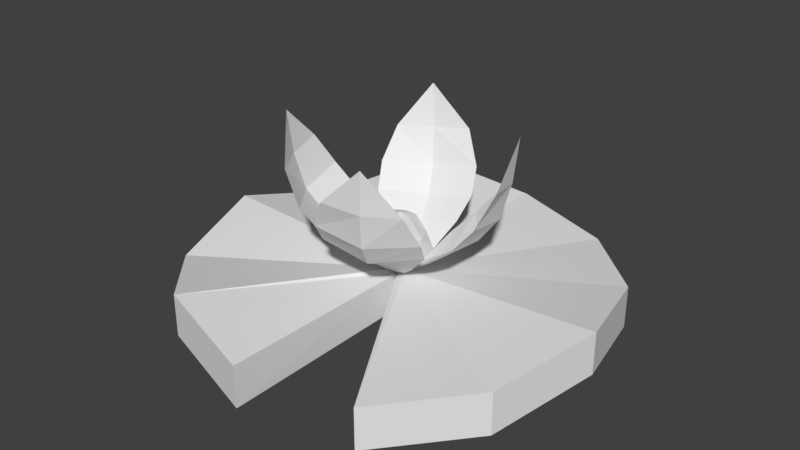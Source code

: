 # Source: lily2.blend  (saved by Blender 2.79.0; exported with 4.5.12 LTS)
import bpy
from mathutils import Matrix  # noqa: F401  (used for matrix-valued properties, if any)

bpy.ops.wm.read_factory_settings(use_empty=True)
scene = bpy.context.scene
scene.name = 'Scene'

# ---- collections
col_collection_1 = bpy.data.collections.new('Collection 1'); scene.collection.children.link(col_collection_1)

# ---- world
world_world = bpy.data.worlds.new('World'); scene.world = world_world
world_world.color = (0.05088, 0.05088, 0.05088)
world_world.use_sun_shadow = False
world_world.sun_shadow_jitter_overblur = 0.0
world_world.cycles.sampling_method = 'MANUAL'

# ---- meshes
me_cylinder_004 = bpy.data.meshes.new('Cylinder.004')
me_cylinder_004.from_pydata([(-0.338, 0.2749, 0.4341), (-0.2082, 0.129, 0.2474), (-0.2928, 0.1934, 0.3282), (-0.003708, 0.4972, 0.6099), (-0.05927, 0.2295, 0.2376), (-0.1099, 0.3407, 0.3066), (0.08279, 0.1334, 0.1714), (-0.3218, 0.369, 0.5879), (-0.1494, 0.4184, 0.4186), (-0.1957, 0.472, 0.7935), (0.1161, 0.3641, 0.3541), (-0.2749, -0.338, 0.4341), (-0.129, -0.2082, 0.2474), (0.4571, 0.1765, 0.5887), (-0.1934, -0.2928, 0.3282), (-0.4972, -0.003708, 0.6099), (-0.2295, -0.05927, 0.2376), (-0.3407, -0.1099, 0.3066), (-0.1334, 0.08279, 0.1714), (-0.369, -0.3218, 0.5879), (-0.4184, -0.1494, 0.4186), (-0.472, -0.1957, 0.7935), (-0.3641, 0.1161, 0.3541), (0.006565, -0.02507, 0.08749), (-0.2627, 0.1123, 0.2669), (-0.4486, 0.079, 0.4608), (-0.1117, -0.01731, 0.17), (-0.08279, -0.1334, 0.1714), (-0.4571, -0.1765, 0.5887), (0.1118, 0.01731, 0.17), (0.4486, -0.079, 0.4608), (0.2627, -0.1123, 0.2669), (0.472, 0.1957, 0.7935), (0.3641, -0.1161, 0.3541), (0.4184, 0.1494, 0.4186), (0.369, 0.3218, 0.5879), (0.1334, -0.08279, 0.1714), (0.1123, 0.2627, 0.2669), (0.3407, 0.1099, 0.3066), (0.079, 0.4486, 0.4608), (0.2295, 0.05927, 0.2376), (-0.01731, 0.1118, 0.17), (0.4972, 0.003708, 0.6099), (0.1934, 0.2928, 0.3282), (0.129, 0.2082, 0.2474), (0.2749, 0.338, 0.4341), (0.1765, -0.4571, 0.5887), (0.01576, -0.1126, 0.17), (-0.079, -0.4486, 0.4608), (-0.1123, -0.2627, 0.2669), (0.1957, -0.472, 0.7935), (-0.1161, -0.3641, 0.3541), (0.1494, -0.4184, 0.4186), (0.3218, -0.369, 0.5879), (0.1099, -0.3407, 0.3066), (0.05927, -0.2295, 0.2376), (0.003708, -0.4972, 0.6099), (0.2928, -0.1934, 0.3282), (-0.1765, 0.4571, 0.5887), (0.2082, -0.129, 0.2474), (0.338, -0.2749, 0.4341), (0.0, 0.0, -0.1), (0.0, 1.0, -0.1), (0.0, 1.0, 0.1), (0.5, 0.866, -0.137), (0.5, 0.866, 0.06304), (0.866, 0.5, -0.1), (0.866, 0.5, 0.1), (1.0, -4.371e-08, -0.02906), (1.0, -4.371e-08, 0.1709), (0.866, -0.5, -0.1), (0.866, -0.5, 0.1), (0.5, -0.866, -0.1361), (0.5, -0.866, 0.06385), (1.51e-07, -1.0, -0.1), (1.51e-07, -1.0, 0.1), (-0.5, -0.866, -0.03376), (-0.5, -0.866, 0.1662), (-0.866, -0.5, -0.1288), (-0.866, -0.5, 0.0712), (-1.0, -4.649e-07, -0.04954), (-1.0, -4.649e-07, 0.1505), (-0.866, 0.5, -0.1653), (-0.866, 0.5, 0.03466), (-0.5, 0.866, 0.007132), (-0.5, 0.866, 0.2071), (0.04595, -0.02728, 0.09995), (0.04413, 0.001589, 0.1029), (0.03925, 0.06208, 0.3565), (-0.03018, -0.05084, 0.1038), (0.06208, -0.03925, 0.3565), (-0.03439, -0.01985, 0.09886), (-0.04302, -0.001548, 0.1019), (-0.04217, 0.02504, 0.09699), (0.02593, 0.04367, 0.09816), (0.03551, 0.0205, 0.1), (0.07121, 0.09812, 0.2698), (-0.001505, 0.04118, 0.1003), (0.05128, 0.008346, 0.3629), (-0.02335, 0.04044, 0.105), (0.008346, -0.05344, 0.3629), (0.1082, -0.06943, 0.2698), (-7.104e-08, -9.673e-09, 0.3803), (-0.03925, -0.06208, 0.3565), (0.02365, -0.105, 0.2698), (-0.06484, -0.1083, 0.2698), (-0.02365, 0.105, 0.2698), (-0.06208, 0.03925, 0.3565), (-0.05179, -0.008346, 0.3629), (-0.105, -0.02365, 0.2698), (-0.1075, 0.05534, 0.2698), (0.105, 0.02365, 0.2698), (-0.008346, 0.05217, 0.3629)], [], [(41, 97, 94, 6), (18, 93, 99, 97, 41), (9, 7, 58), (7, 0, 8, 58), (0, 2, 5, 8), (2, 1, 4, 5), (1, 18, 41, 4), (9, 58, 3), (58, 8, 39, 3), (8, 5, 10, 39), (5, 4, 37, 10), (4, 41, 6, 37), (26, 92, 93, 18), (27, 89, 91, 92, 26), (21, 19, 28), (19, 11, 20, 28), (11, 14, 17, 20), (14, 12, 16, 17), (12, 27, 26, 16), (21, 28, 15), (28, 20, 25, 15), (20, 17, 22, 25), (17, 16, 24, 22), (16, 26, 18, 24), (40, 29, 36, 31), (38, 40, 31, 33), (34, 38, 33, 30), (13, 34, 30, 42), (32, 13, 42), (44, 6, 29, 40), (43, 44, 40, 38), (45, 43, 38, 34), (35, 45, 34, 13), (32, 35, 13), (6, 94, 95, 87, 29), (29, 87, 86, 36), (55, 47, 27, 49), (54, 55, 49, 51), (52, 54, 51, 48), (46, 52, 48, 56), (50, 46, 56), (59, 36, 47, 55), (57, 59, 55, 54), (60, 57, 54, 52), (53, 60, 52, 46), (50, 53, 46), (36, 86, 23, 47), (47, 23, 89, 27), (61, 62, 64), (62, 63, 65, 64), (61, 64, 66), (64, 65, 67, 66), (61, 66, 68), (66, 67, 69, 68), (61, 68, 70), (68, 69, 71, 70), (61, 70, 72), (70, 71, 73, 72), (72, 73, 23, 61), (74, 61, 23, 75), (61, 74, 76), (74, 75, 77, 76), (61, 76, 78), (76, 77, 79, 78), (61, 78, 80), (78, 79, 81, 80), (61, 80, 82), (80, 81, 83, 82), (61, 82, 84), (82, 83, 85, 84), (61, 84, 62), (84, 85, 63, 62), (93, 99, 85, 83), (95, 87, 69, 67), (91, 92, 81, 79), (92, 93, 83, 81), (86, 23, 73, 71), (99, 97, 63, 85), (87, 95, 94, 23), (94, 97, 23), (23, 89, 77, 75), (86, 87, 23), (97, 94, 65, 63), (87, 86, 71, 69), (97, 99, 93, 23), (92, 91, 89, 23), (93, 92, 23), (94, 95, 67, 65), (89, 91, 79, 77), (111, 98, 90, 101), (6, 96, 111, 29), (18, 110, 106, 41), (29, 111, 101, 36), (88, 102, 90, 98), (47, 104, 105, 27), (110, 107, 112, 106), (104, 100, 103, 105), (90, 102, 103, 100), (96, 88, 98, 111), (26, 109, 110, 18), (109, 108, 107, 110), (105, 103, 108, 109), (103, 102, 107, 108), (36, 101, 104, 47), (41, 106, 96, 6), (106, 112, 88, 96), (101, 90, 100, 104), (107, 102, 88, 112), (27, 105, 109, 26)])
_uv = me_cylinder_004.uv_layers.new(name='UVMap')
_uv.uv.foreach_set('vector', [0.6267, 0.1579, 0.6296, 0.1354, 0.6351, 0.1369, 0.6527, 0.1607, 0.5999, 0.153, 0.6221, 0.1341, 0.626, 0.1337, 0.6296, 0.1354, 0.6267, 0.1579, 0.6895, 0.1782, 0.6444, 0.1958, 0.6539, 0.1665, 0.6444, 0.1958, 0.6107, 0.1958, 0.6254, 0.157, 0.6539, 0.1665, 0.6107, 0.1958, 0.5863, 0.1869, 0.6029, 0.1494, 0.6254, 0.157, 0.5863, 0.1869, 0.5673, 0.1715, 0.5802, 0.1419, 0.6029, 0.1494, 0.5673, 0.1715, 0.5521, 0.1569, 0.5556, 0.1354, 0.5802, 0.1419, 0.6895, 0.1782, 0.6539, 0.1665, 0.6644, 0.1358, 0.6539, 0.1665, 0.6254, 0.157, 0.6368, 0.1177, 0.6644, 0.1358, 0.6254, 0.157, 0.6029, 0.1494, 0.612, 0.1102, 0.6368, 0.1177, 0.6029, 0.1494, 0.5802, 0.1419, 0.5875, 0.1109, 0.612, 0.1102, 0.5802, 0.1419, 0.5556, 0.1354, 0.5584, 0.1171, 0.5875, 0.1109, 0.5972, 0.1293, 0.6198, 0.1286, 0.6221, 0.1341, 0.5999, 0.153, 0.5986, 0.09666, 0.6193, 0.1175, 0.6207, 0.1244, 0.6198, 0.1286, 0.5972, 0.1293, 0.6037, 0.197, 0.5884, 0.1578, 0.6139, 0.1661, 0.5884, 0.1578, 0.5884, 0.1286, 0.6221, 0.1414, 0.6139, 0.1661, 0.5884, 0.1286, 0.5961, 0.1074, 0.6287, 0.1218, 0.6221, 0.1414, 0.5961, 0.1074, 0.6095, 0.09088, 0.6352, 0.1021, 0.6287, 0.1218, 0.6095, 0.09088, 0.6222, 0.07771, 0.6408, 0.08069, 0.6352, 0.1021, 0.6037, 0.197, 0.6139, 0.1661, 0.6405, 0.1752, 0.6139, 0.1661, 0.6221, 0.1414, 0.6563, 0.1513, 0.6405, 0.1752, 0.6221, 0.1414, 0.6287, 0.1218, 0.6627, 0.1297, 0.6563, 0.1513, 0.6287, 0.1218, 0.6352, 0.1021, 0.6621, 0.1084, 0.6627, 0.1297, 0.6352, 0.1021, 0.6408, 0.08069, 0.6567, 0.08315, 0.6621, 0.1084, 0.5914, 0.1365, 0.5646, 0.1294, 0.5676, 0.1095, 0.5993, 0.1027, 0.616, 0.1447, 0.5914, 0.1365, 0.5993, 0.1027, 0.626, 0.102, 0.6406, 0.1529, 0.616, 0.1447, 0.626, 0.102, 0.653, 0.1101, 0.6716, 0.1632, 0.6406, 0.1529, 0.653, 0.1101, 0.683, 0.1298, 0.7103, 0.176, 0.6716, 0.1632, 0.683, 0.1298, 0.5773, 0.1687, 0.5608, 0.1528, 0.5646, 0.1294, 0.5914, 0.1365, 0.5981, 0.1855, 0.5773, 0.1687, 0.5914, 0.1365, 0.616, 0.1447, 0.6245, 0.1952, 0.5981, 0.1855, 0.616, 0.1447, 0.6406, 0.1529, 0.6612, 0.1952, 0.6245, 0.1952, 0.6406, 0.1529, 0.6716, 0.1632, 0.7103, 0.176, 0.6612, 0.1952, 0.6716, 0.1632, 0.6527, 0.1607, 0.6351, 0.1369, 0.6372, 0.1313, 0.6393, 0.1267, 0.6633, 0.1297, 0.6633, 0.1297, 0.6393, 0.1267, 0.6385, 0.1195, 0.6633, 0.09898, 0.615, 0.09735, 0.6211, 0.07529, 0.6373, 0.07773, 0.6429, 0.1039, 0.6082, 0.1177, 0.615, 0.09735, 0.6429, 0.1039, 0.6435, 0.1259, 0.6014, 0.138, 0.6082, 0.1177, 0.6435, 0.1259, 0.6368, 0.1483, 0.5929, 0.1637, 0.6014, 0.138, 0.6368, 0.1483, 0.6205, 0.173, 0.5824, 0.1956, 0.5929, 0.1637, 0.6205, 0.173, 0.5884, 0.08573, 0.6016, 0.0721, 0.6211, 0.07529, 0.615, 0.09735, 0.5745, 0.1029, 0.5884, 0.08573, 0.615, 0.09735, 0.6082, 0.1177, 0.5665, 0.1248, 0.5745, 0.1029, 0.6082, 0.1177, 0.6014, 0.138, 0.5665, 0.155, 0.5665, 0.1248, 0.6014, 0.138, 0.5929, 0.1637, 0.5824, 0.1956, 0.5665, 0.155, 0.5929, 0.1637, 0.6633, 0.09898, 0.6385, 0.1195, 0.6293, 0.1216, 0.6274, 0.09219, 0.6274, 0.09219, 0.6293, 0.1216, 0.6193, 0.1175, 0.5986, 0.09666, 0.116, 0.3887, 0.1364, 0.3197, 0.1683, 0.3392, 0.1388, 0.4408, 0.1353, 0.4309, 0.1568, 0.4206, 0.1633, 0.4282, 0.116, 0.3887, 0.1683, 0.3392, 0.1861, 0.3721, 0.1633, 0.4282, 0.1568, 0.4206, 0.1702, 0.4009, 0.1796, 0.4058, 0.116, 0.3887, 0.1861, 0.3721, 0.1851, 0.4097, 0.1796, 0.4058, 0.1702, 0.4009, 0.1722, 0.3779, 0.1833, 0.3768, 0.116, 0.3887, 0.1851, 0.4097, 0.165, 0.4415, 0.1833, 0.3768, 0.1722, 0.3779, 0.1659, 0.3565, 0.1736, 0.3481, 0.116, 0.3887, 0.165, 0.4415, 0.132, 0.459, 0.1736, 0.3481, 0.1659, 0.3565, 0.151, 0.346, 0.1484, 0.3358, 0.1484, 0.3358, 0.151, 0.346, 0.1231, 0.3781, 0.1156, 0.3726, 0.09687, 0.3358, 0.1301, 0.3728, 0.1223, 0.3781, 0.09423, 0.3462, 0.116, 0.3887, 0.1002, 0.459, 0.06686, 0.4416, 0.09687, 0.3358, 0.09423, 0.3462, 0.08072, 0.357, 0.07218, 0.3496, 0.116, 0.3887, 0.06686, 0.4416, 0.04693, 0.4094, 0.07218, 0.3496, 0.08072, 0.357, 0.06987, 0.3776, 0.05934, 0.3767, 0.116, 0.3887, 0.04693, 0.4094, 0.04589, 0.3717, 0.05934, 0.3767, 0.06987, 0.3776, 0.07623, 0.4004, 0.06662, 0.4046, 0.116, 0.3887, 0.04589, 0.3717, 0.06439, 0.3382, 0.06662, 0.4046, 0.07623, 0.4004, 0.08804, 0.4225, 0.08092, 0.4306, 0.116, 0.3887, 0.06439, 0.3382, 0.09835, 0.3185, 0.08092, 0.4306, 0.08804, 0.4225, 0.1125, 0.4288, 0.1103, 0.4388, 0.116, 0.3887, 0.09835, 0.3185, 0.1364, 0.3197, 0.1103, 0.4388, 0.1125, 0.4288, 0.1353, 0.4309, 0.1388, 0.4408, 0.1207, 0.3827, 0.1221, 0.3831, 0.1125, 0.4288, 0.08804, 0.4225, 0.1252, 0.3813, 0.1255, 0.3802, 0.1722, 0.3779, 0.1702, 0.4009, 0.12, 0.3801, 0.1201, 0.3812, 0.07623, 0.4004, 0.06987, 0.3776, 0.1201, 0.3812, 0.1207, 0.3827, 0.08804, 0.4225, 0.07623, 0.4004, 0.1255, 0.3785, 0.1231, 0.3781, 0.151, 0.346, 0.1659, 0.3565, 0.1221, 0.3831, 0.1233, 0.3828, 0.1353, 0.4309, 0.1125, 0.4288, 0.5872, 0.1878, 0.5851, 0.1924, 0.5829, 0.198, 0.5773, 0.1816, 0.5829, 0.198, 0.5763, 0.1979, 0.5773, 0.1816, 0.1223, 0.3781, 0.1195, 0.3785, 0.08072, 0.357, 0.09423, 0.3462, 0.5872, 0.1808, 0.5872, 0.1878, 0.5773, 0.1816, 0.1233, 0.3828, 0.1248, 0.3826, 0.1568, 0.4206, 0.1353, 0.4309, 0.1255, 0.3802, 0.1255, 0.3785, 0.1659, 0.3565, 0.1722, 0.3779, 0.5763, 0.1979, 0.5709, 0.1983, 0.5661, 0.1944, 0.5773, 0.1816, 0.5652, 0.188, 0.5671, 0.1834, 0.5674, 0.1758, 0.5773, 0.1816, 0.5661, 0.1944, 0.5652, 0.188, 0.5773, 0.1816, 0.1248, 0.3826, 0.1252, 0.3813, 0.1702, 0.4009, 0.1568, 0.4206, 0.1195, 0.3785, 0.12, 0.3801, 0.06987, 0.3776, 0.08072, 0.357, 0.4317, 0.6239, 0.4086, 0.6396, 0.4023, 0.628, 0.4174, 0.6065, 0.4698, 0.6314, 0.4437, 0.6411, 0.4317, 0.6239, 0.4506, 0.6063, 0.3192, 0.5842, 0.3358, 0.6056, 0.3194, 0.6234, 0.2984, 0.6083, 0.4506, 0.6063, 0.4317, 0.6239, 0.4174, 0.6065, 0.4324, 0.5858, 0.3927, 0.6955, 0.3781, 0.6841, 0.3906, 0.6704, 0.3911, 0.6823, 0.4023, 0.574, 0.3967, 0.5992, 0.3762, 0.5934, 0.3761, 0.5675, 0.3358, 0.6056, 0.3488, 0.6282, 0.3409, 0.6412, 0.3194, 0.6234, 0.3967, 0.5992, 0.3876, 0.6249, 0.3756, 0.6196, 0.3762, 0.5934, 0.3906, 0.6704, 0.3781, 0.6841, 0.3655, 0.6704, 0.3772, 0.6704, 0.4437, 0.6411, 0.4188, 0.6507, 0.4086, 0.6396, 0.4317, 0.6239, 0.3451, 0.575, 0.3543, 0.5991, 0.3358, 0.6056, 0.3192, 0.5842, 0.3543, 0.5991, 0.3619, 0.6257, 0.3488, 0.6282, 0.3358, 0.6056, 0.3762, 0.5934, 0.3756, 0.6196, 0.3619, 0.6257, 0.3543, 0.5991, 0.3655, 0.6704, 0.3781, 0.6841, 0.3634, 0.6955, 0.3648, 0.6838, 0.4324, 0.5858, 0.4174, 0.6065, 0.3967, 0.5992, 0.4023, 0.574, 0.2984, 0.6083, 0.3194, 0.6234, 0.3053, 0.6434, 0.281, 0.6294, 0.3194, 0.6234, 0.3409, 0.6412, 0.3314, 0.6507, 0.3053, 0.6434, 0.4174, 0.6065, 0.4023, 0.628, 0.3876, 0.6249, 0.3967, 0.5992, 0.3634, 0.6955, 0.3781, 0.6841, 0.3882, 0.6996, 0.3767, 0.6974, 0.3761, 0.5675, 0.3762, 0.5934, 0.3543, 0.5991, 0.3451, 0.575])
me_cylinder_004.use_remesh_preserve_volume = False
me_cylinder_004.use_remesh_preserve_attributes = False
me_cylinder_004.use_mirror_vertex_groups = False
me_cylinder_004.update()

# ---- objects
ob_cylinder = bpy.data.objects.new('Cylinder', me_cylinder_004)

# ---- transforms, parenting, visibility, modifiers, constraints
ob_cylinder.location = (0.0, 0.0, 0.0)
ob_cylinder.lineart.crease_threshold = 0.0
_m = ob_cylinder.modifiers.new('Boolean', 'BOOLEAN')
_m.operation = 'UNION'
_m.solver = 'FAST'

# ---- collection membership
col_collection_1.objects.link(ob_cylinder)

# ---- scene / render settings (as saved in the file)
scene.frame_start = 1; scene.frame_end = 250; scene.frame_set(1)
scene.render.engine = 'BLENDER_EEVEE_NEXT'
scene.render.resolution_percentage = 50
scene.render.dither_intensity = 0.0
scene.cycles.use_denoising = False
scene.cycles.samples = 128
scene.cycles.sampling_pattern = 'TABULATED_SOBOL'
scene.cycles.use_adaptive_sampling = False
scene.cycles.use_light_tree = False
scene.cycles.blur_glossy = 0.0
scene.cycles.sample_clamp_indirect = 0.0
scene.view_settings.view_transform = 'Standard'
bpy.context.view_layer.update()

# ---- added for rendering (the .blend has no active camera and no usable light): camera, sun
cam_auto = bpy.data.cameras.new('AutoCamera')
cam_auto.lens = 50.0
cam_auto.sensor_width = 36.0
cam_auto.clip_end = 1000.0
ob_auto_camera = bpy.data.objects.new('AutoCamera', cam_auto)
scene.collection.objects.link(ob_auto_camera)
ob_auto_camera.location = (2.76322, -3.31587, 2.52467)
ob_auto_camera.rotation_euler = (1.09748, -7.21219e-08, 0.694738)
scene.camera = ob_auto_camera
light_auto_sun = bpy.data.lights.new('AutoSun', 'SUN')
light_auto_sun.energy = 3.0
light_auto_sun.angle = 0.0523599
ob_auto_sun = bpy.data.objects.new('AutoSun', light_auto_sun)
scene.collection.objects.link(ob_auto_sun)
ob_auto_sun.rotation_euler = (0.872665, 0.174533, 0.523599)
bpy.context.view_layer.update()
